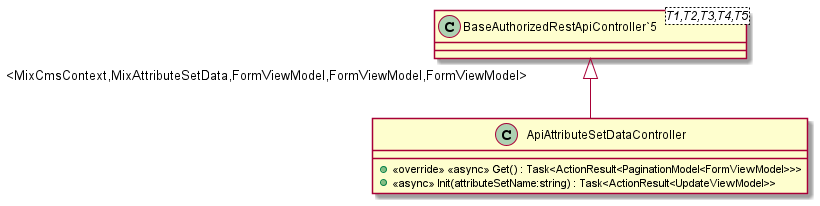

The diagram above was rendered by PlantUML. Its source (embedded in the PNG):
@startuml
class ApiAttributeSetDataController {
    + <<override>> <<async>> Get() : Task<ActionResult<PaginationModel<FormViewModel>>>
    + <<async>> Init(attributeSetName:string) : Task<ActionResult<UpdateViewModel>>
}
class "BaseAuthorizedRestApiController`5"<T1,T2,T3,T4,T5> {
}
"BaseAuthorizedRestApiController`5" "<MixCmsContext,MixAttributeSetData,FormViewModel,FormViewModel,FormViewModel>" <|-- ApiAttributeSetDataController
@enduml